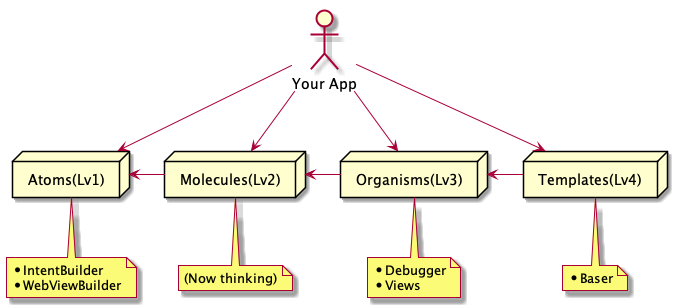

The diagram above was rendered by PlantUML. Its source (embedded in the PNG):
@startuml ライブラリ構成

actor "Your App" as apps

node "Atoms(Lv1)" as lv1
note bottom of lv1
    * IntentBuilder
    * WebViewBuilder
end note

node "Molecules(Lv2)" as lv2
note bottom of lv2
    (Now thinking)
end note

node "Organisms(Lv3)" as lv3
note bottom of lv3
    * Debugger
    * Views
end note

node "Templates(Lv4)" as lv4
note bottom of lv4
    * Baser
end note



lv3 <- lv4
lv2 <- lv3
lv1 <- lv2

apps --> lv4
apps --> lv3
apps --> lv2
apps --> lv1

@enduml